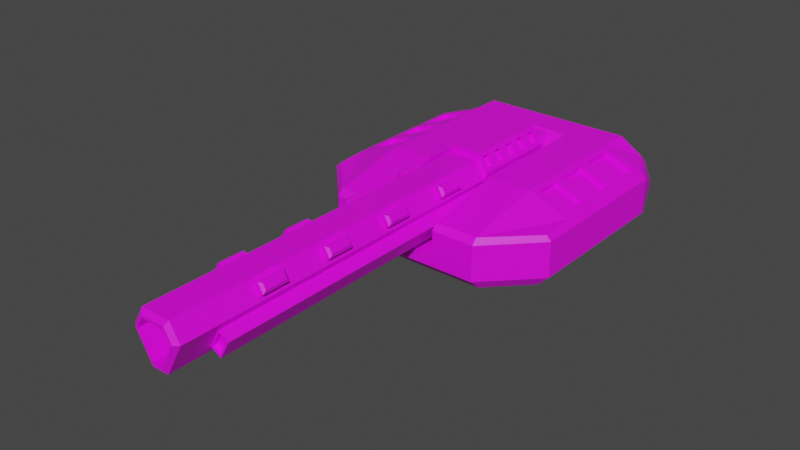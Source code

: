 # Source: PlasmaTankCannon.blend  (saved by Blender 2.91.10; exported with 4.5.12 LTS)
import bpy
from mathutils import Matrix  # noqa: F401  (used for matrix-valued properties, if any)

bpy.ops.wm.read_factory_settings(use_empty=True)
scene = bpy.context.scene
scene.name = 'Scene'

# ---- collections
col_collection = bpy.data.collections.new('Collection'); scene.collection.children.link(col_collection)

# ---- images (referenced by path relative to the original .blend; pixels are not part of the script)
import os
ASSET_DIR = os.environ.get("B2B_ASSET_DIR", "")  # directory of the original .blend (textures are referenced by path, not embedded)
HERE = os.path.dirname(os.path.abspath(__file__))  # packed textures are extracted next to this script under _unpacked/

def load_image(name, relpath, width, height, colorspace="sRGB"):
    """Load a texture the original file referenced (path relative to the .blend, or extracted next to this script)."""
    p = next((c for c in (os.path.join(HERE, relpath), os.path.join(ASSET_DIR, relpath)) if relpath and os.path.exists(c)), "")
    if p:
        img = bpy.data.images.load(p, check_existing=True)
        img.name = name
    else:  # same state as the original file: an image datablock whose file is absent (Cycles renders it pink)
        img = bpy.data.images.new(name, width, height)
        img.source = "FILE"
        img.filepath = "//" + (relpath or name)
    img.colorspace_settings.name = colorspace
    return img
img_green_team_png = load_image('green_team.png', 'green_team.png', 1024, 1024, 'sRGB')

# ---- materials (node trees are filled in below, after node groups)
mat_material_001 = bpy.data.materials.new('Material.001')
mat_material_001.use_transparent_shadow = False

# ---- material node trees
mat_material_001.use_nodes = True; mat_material_001.node_tree.nodes.clear()
_N = mat_material_001.node_tree.nodes; _L = mat_material_001.node_tree.links
n0 = _N.new('ShaderNodeBsdfPrincipled'); n0.name = 'Principled BSDF'; n0.location = (10, 300)
n0.distribution = 'GGX'
n0.subsurface_method = 'BURLEY'
n0.inputs[3].default_value = 1.45
n0.inputs[27].default_value = (0.0, 0.0, 0.0, 1.0)
n0.inputs[28].default_value = 1.0
n1 = _N.new('ShaderNodeOutputMaterial'); n1.name = 'Material Output'; n1.location = (300, 300)
n2 = _N.new('ShaderNodeTexImage'); n2.name = 'Image Texture'; n2.location = (-280, 280)
n2.image = img_green_team_png
_L.new(n0.outputs[0], n1.inputs[0])
_L.new(n2.outputs[0], n0.inputs[0])
n1.is_active_output = True

# ---- world
world_world = bpy.data.worlds.new('World'); scene.world = world_world
world_world.use_nodes = True; world_world.node_tree.nodes.clear()
_N = world_world.node_tree.nodes; _L = world_world.node_tree.links
n0 = _N.new('ShaderNodeOutputWorld'); n0.name = 'World Output'; n0.location = (300, 300)
n1 = _N.new('ShaderNodeBackground'); n1.name = 'Background'; n1.location = (10, 300)
n1.inputs[0].default_value = (0.05088, 0.05088, 0.05088, 1.0)
_L.new(n1.outputs[0], n0.inputs[0])
n0.is_active_output = True
world_world.color = (0.05088, 0.05088, 0.05088)
world_world.use_sun_shadow = False
world_world.sun_shadow_jitter_overblur = 0.0

# ---- meshes
me_cylinder = bpy.data.meshes.new('Cylinder')
me_cylinder.from_pydata([(0.08401, -7.678, -0.1138), (0.1269, -1.127, -0.1867), (0.1269, -7.612, 0.6899), (0.1269, -1.127, 0.6899), (0.0, -7.678, -0.1138), (0.0, -1.127, -0.1867), (0.0, -7.612, 0.6899), (0.0, -1.127, 0.6899), (0.3607, -7.678, 0.3831), (0.2232, -7.678, 0.6169), (0.265, -1.127, 0.6899), (0.4447, -1.127, 0.3841), (0.0, -7.612, -0.1867), (0.1269, -7.612, -0.1867), (0.1269, -7.678, 0.6169), (0.0, -7.678, 0.6169), (0.265, -7.612, 0.6899), (0.4447, -7.612, 0.3841), (0.09235, -7.678, -0.03664), (0.1278, -7.678, 0.5683), (0.0, -7.678, -0.03664), (0.0, -7.678, 0.5683), (0.2076, -7.678, 0.5683), (0.3214, -7.678, 0.3747), (0.09235, -6.372, -0.03664), (0.1278, -6.372, 0.5683), (0.0, -6.372, -0.03664), (0.0, -6.372, 0.5683), (0.2076, -6.372, 0.5683), (0.3214, -6.372, 0.3747), (0.2328, -7.612, 0.003529), (0.3388, -7.612, 0.1938), (0.2189, -7.612, 0.6899), (0.1729, -7.612, 0.6899), (0.1968, -1.127, -0.06123), (0.3748, -1.127, 0.2586), (0.2189, -1.127, 0.6899), (0.1729, -1.127, 0.6899), (0.1762, -7.678, 0.05183), (0.2684, -7.678, 0.2175), (0.1911, -7.678, 0.6169), (0.159, -7.678, 0.6169), (0.1687, -7.678, 0.1005), (0.245, -7.678, 0.2376), (0.181, -7.678, 0.5683), (0.1544, -7.678, 0.5683), (0.1687, -6.372, 0.1005), (0.245, -6.372, 0.2376), (0.181, -6.372, 0.5683), (0.1544, -6.372, 0.5683), (0.1269, -6.941, -0.1867), (0.1269, -6.941, 0.6899), (0.0, -6.941, -0.1867), (0.0, -6.941, 0.6899), (0.265, -6.941, 0.6899), (0.4447, -6.941, 0.3841), (0.2353, -6.941, -0.05027), (0.3858, -6.941, 0.2201), (0.2189, -6.941, 0.6899), (0.1729, -6.941, 0.6899), (0.388, -1.127, -0.1677), (0.5661, -1.127, 0.1521), (0.3771, -6.941, -0.1292), (0.5276, -6.941, 0.1411), (0.1968, -6.941, -0.06123), (0.3748, -6.941, 0.2586), (0.388, -6.941, -0.1677), (0.5661, -6.941, 0.1521), (0.2353, -6.85, -0.05027), (0.3858, -6.85, 0.2201), (0.3771, -6.85, -0.1292), (0.5276, -6.85, 0.1411), (0.1269, -6.295, -0.1867), (0.1269, -5.649, -0.1867), (0.1269, -5.003, -0.1867), (0.1269, -4.357, -0.1867), (0.1269, -3.711, -0.1867), (0.1269, -3.065, -0.1867), (0.1269, -2.419, -0.1867), (0.1269, -1.773, -0.1867), (0.0, -6.295, -0.1867), (0.0, -5.649, -0.1867), (0.0, -5.003, -0.1867), (0.0, -4.357, -0.1867), (0.0, -3.711, -0.1867), (0.0, -3.065, -0.1867), (0.0, -2.419, -0.1867), (0.0, -1.773, -0.1867), (0.4041, -6.215, 0.4532), (0.4041, -5.729, 0.4532), (0.4041, -4.923, 0.4532), (0.4041, -4.437, 0.4532), (0.4041, -3.631, 0.4532), (0.4041, -3.145, 0.4532), (0.4041, -2.339, 0.4532), (0.4041, -1.853, 0.4532), (0.1269, -1.773, 0.6899), (0.1269, -2.419, 0.6899), (0.1269, -3.065, 0.6899), (0.1269, -3.711, 0.6899), (0.1269, -4.357, 0.6899), (0.1269, -5.003, 0.6899), (0.1269, -5.649, 0.6899), (0.1269, -6.295, 0.6899), (0.0, -1.773, 0.6899), (0.0, -2.419, 0.6899), (0.0, -3.065, 0.6899), (0.0, -3.711, 0.6899), (0.0, -4.357, 0.6899), (0.0, -5.003, 0.6899), (0.0, -5.649, 0.6899), (0.0, -6.295, 0.6899), (0.3056, -1.853, 0.6208), (0.3056, -2.339, 0.6208), (0.3056, -3.145, 0.6208), (0.3056, -3.631, 0.6208), (0.3056, -4.437, 0.6208), (0.3056, -4.923, 0.6208), (0.3056, -5.729, 0.6208), (0.3056, -6.215, 0.6208), (0.1968, -1.773, -0.06123), (0.1968, -2.419, -0.06123), (0.1968, -3.065, -0.06123), (0.1968, -3.711, -0.06123), (0.1968, -4.357, -0.06123), (0.1968, -5.003, -0.06123), (0.1968, -5.649, -0.06123), (0.1968, -6.295, -0.06123), (0.3748, -1.773, 0.2586), (0.3748, -2.419, 0.2586), (0.3748, -3.065, 0.2586), (0.3748, -3.711, 0.2586), (0.3748, -4.357, 0.2586), (0.3748, -5.003, 0.2586), (0.3748, -5.649, 0.2586), (0.3748, -6.295, 0.2586), (0.2189, -1.773, 0.6899), (0.2189, -2.419, 0.6899), (0.2189, -3.065, 0.6899), (0.2189, -3.711, 0.6899), (0.2189, -4.357, 0.6899), (0.2189, -5.003, 0.6899), (0.2189, -5.649, 0.6899), (0.2189, -6.295, 0.6899), (0.1729, -1.773, 0.6899), (0.1729, -2.419, 0.6899), (0.1729, -3.065, 0.6899), (0.1729, -3.711, 0.6899), (0.1729, -4.357, 0.6899), (0.1729, -5.003, 0.6899), (0.1729, -5.649, 0.6899), (0.1729, -6.295, 0.6899), (0.388, -1.773, -0.1677), (0.388, -2.419, -0.1677), (0.388, -3.065, -0.1677), (0.388, -3.711, -0.1677), (0.388, -4.357, -0.1677), (0.388, -5.003, -0.1677), (0.388, -5.649, -0.1677), (0.388, -6.295, -0.1677), (0.5661, -1.773, 0.1521), (0.5661, -2.419, 0.1521), (0.5661, -3.065, 0.1521), (0.5661, -3.711, 0.1521), (0.5661, -4.357, 0.1521), (0.5661, -5.003, 0.1521), (0.5661, -5.649, 0.1521), (0.5661, -6.295, 0.1521), (0.4447, -6.295, 0.3841), (0.4447, -5.649, 0.3841), (0.4447, -5.003, 0.3841), (0.4447, -4.357, 0.3841), (0.4447, -3.711, 0.3841), (0.4447, -3.065, 0.3841), (0.4447, -2.419, 0.3841), (0.4447, -1.773, 0.3841), (0.265, -1.773, 0.6899), (0.265, -2.419, 0.6899), (0.265, -3.065, 0.6899), (0.265, -3.711, 0.6899), (0.265, -4.357, 0.6899), (0.265, -5.003, 0.6899), (0.265, -5.649, 0.6899), (0.265, -6.295, 0.6899), (0.4931, -6.17, 0.5572), (0.4931, -5.774, 0.5572), (0.4931, -4.878, 0.5572), (0.4931, -4.482, 0.5572), (0.4931, -3.586, 0.5572), (0.4931, -3.19, 0.5572), (0.4931, -2.294, 0.5572), (0.4931, -1.898, 0.5572), (0.4398, -1.898, 0.648), (0.4398, -2.294, 0.648), (0.4398, -3.19, 0.648), (0.4398, -3.586, 0.648), (0.4398, -4.482, 0.648), (0.4398, -4.878, 0.648), (0.4398, -5.774, 0.648), (0.4398, -6.17, 0.648), (0.4862, -6.215, 0.5014), (0.4862, -5.729, 0.5014), (0.4862, -4.923, 0.5014), (0.4862, -4.437, 0.5014), (0.4862, -3.631, 0.5014), (0.4862, -3.145, 0.5014), (0.4862, -2.339, 0.5014), (0.4862, -1.853, 0.5014), (0.3877, -1.853, 0.6691), (0.3877, -2.339, 0.6691), (0.3877, -3.145, 0.6691), (0.3877, -3.631, 0.6691), (0.3877, -4.437, 0.6691), (0.3877, -4.923, 0.6691), (0.3877, -5.729, 0.6691), (0.3877, -6.215, 0.6691), (0.1269, 1.045, 0.4815), (0.1269, 0.487, 0.6899), (0.5661, 1.045, 0.1521), (0.0, 0.487, 0.6899), (0.4447, 0.487, 0.3841), (0.265, 0.487, 0.6899), (0.3748, 0.487, 0.2586), (0.1729, 0.487, 0.6899), (0.1269, 1.045, -0.1867), (0.2189, 0.487, 0.6899), (0.5661, 0.487, 0.1521), (0.3245, -1.127, -0.348), (0.0, -1.127, -0.348), (0.3944, -1.127, -0.348), (0.5857, -1.127, -0.348), (0.5857, 0.487, -0.348), (0.3245, 0.487, -0.348), (0.0, 0.487, -0.348), (0.3944, 0.487, -0.348), (0.0, 0.487, 0.7936), (0.0, -1.127, 0.7936), (0.1927, -1.127, 0.7936), (0.1927, 0.487, 0.7936), (0.1467, -1.127, 0.7936), (0.4645, -1.127, 0.4878), (0.2848, -1.127, 0.7936), (0.1467, 0.487, 0.7936), (0.2388, -1.127, 0.7936), (0.4645, 0.487, 0.4878), (0.2848, 0.487, 0.7936), (0.2388, 0.487, 0.7936), (0.5661, 0.7447, 0.1521), (0.1269, 0.7447, 0.4815), (0.0, 0.7447, 0.4815), (0.1729, 0.7447, 0.4815), (0.3748, 0.7447, 0.2586), (0.2189, 0.7447, 0.4815), (0.3944, 0.7447, -0.348), (0.3245, 0.7447, -0.348), (0.0, 0.7447, -0.348), (0.5857, 0.7447, -0.348), (0.0, 1.045, -0.1867), (0.0, 1.045, 0.4815), (0.1729, 1.045, 0.4815), (0.1968, 1.045, -0.06123), (0.3748, 1.045, 0.2586), (0.2189, 1.045, 0.4815), (0.388, 1.045, -0.1677), (0.3944, 1.045, -0.348), (0.3245, 1.045, -0.348), (0.0, 1.045, -0.348), (0.5857, 1.045, -0.348), (0.596, 1.045, -0.2755), (0.5985, 1.045, -0.348), (0.5985, 0.487, -0.348), (0.596, 0.487, -0.2755), (0.5985, -1.127, -0.348), (0.596, -1.127, -0.2755), (0.5985, 0.7447, -0.348), (0.596, 0.7447, -0.2755), (0.5661, 0.1642, 0.1521), (0.5661, -0.1586, 0.1521), (0.5661, -0.4815, 0.1521), (0.5661, -0.8043, 0.1521), (0.3748, 0.1642, 0.2586), (0.3748, -0.1586, 0.2586), (0.3748, -0.4815, 0.2586), (0.3748, -0.8043, 0.2586), (0.4447, 0.1642, 0.3841), (0.4447, -0.1586, 0.3841), (0.4447, -0.4815, 0.3841), (0.4447, -0.8043, 0.3841), (0.5857, -0.8043, -0.348), (0.5857, -0.4815, -0.348), (0.5857, -0.1586, -0.348), (0.5857, 0.1642, -0.348), (0.0, -0.8043, -0.348), (0.0, -0.4815, -0.348), (0.0, -0.1586, -0.348), (0.0, 0.1642, -0.348), (0.3245, 0.1642, -0.348), (0.3245, -0.1586, -0.348), (0.3245, -0.4815, -0.348), (0.3245, -0.8043, -0.348), (0.3944, -0.8043, -0.348), (0.3944, -0.4815, -0.348), (0.3944, -0.1586, -0.348), (0.3944, 0.1642, -0.348), (0.0, 0.1642, 0.7936), (0.0, -0.1586, 0.7936), (0.0, -0.4815, 0.7936), (0.0, -0.8043, 0.7936), (0.1927, -0.8043, 0.7936), (0.1927, -0.4815, 0.7936), (0.1927, -0.1586, 0.7936), (0.1927, 0.1642, 0.7936), (0.1467, -0.8043, 0.7936), (0.1467, -0.4815, 0.7936), (0.1467, -0.1586, 0.7936), (0.1467, 0.1642, 0.7936), (0.4645, 0.1642, 0.4878), (0.4645, -0.1586, 0.4878), (0.4645, -0.4815, 0.4878), (0.4645, -0.8043, 0.4878), (0.2848, -0.8043, 0.7936), (0.2848, -0.4815, 0.7936), (0.2848, -0.1586, 0.7936), (0.2848, 0.1642, 0.7936), (0.2388, 0.1642, 0.7936), (0.2388, -0.1586, 0.7936), (0.2388, -0.4815, 0.7936), (0.2388, -0.8043, 0.7936), (0.596, 0.1642, -0.2755), (0.596, -0.1586, -0.2755), (0.596, -0.4815, -0.2755), (0.596, -0.8043, -0.2755), (0.5985, -0.8043, -0.348), (0.5985, -0.4815, -0.348), (0.5985, -0.1586, -0.348), (0.5985, 0.1642, -0.348), (0.3226, 0.2388, 0.7292), (0.4267, 0.2388, 0.5521), (0.4267, 0.4123, 0.5521), (0.3226, 0.4123, 0.7292), (0.3226, -1.052, 0.7292), (0.4267, -1.052, 0.5521), (0.4267, -0.8789, 0.5521), (0.3226, -0.8789, 0.7292), (0.3226, -0.7296, 0.7292), (0.4267, -0.7296, 0.5521), (0.4267, -0.5561, 0.5521), (0.3226, -0.5561, 0.7292), (0.3226, -0.4068, 0.7292), (0.4267, -0.4068, 0.5521), (0.4267, -0.2333, 0.5521), (0.3226, -0.2333, 0.7292), (0.3226, -0.08399, 0.7292), (0.4267, -0.08399, 0.5521), (0.4267, 0.08952, 0.5521), (0.3226, 0.08952, 0.7292), (0.3051, 0.2388, 0.4807), (0.2011, 0.2388, 0.6578), (0.2011, 0.4123, 0.6578), (0.3051, 0.4123, 0.4807), (0.3051, -1.052, 0.4807), (0.2011, -1.052, 0.6578), (0.2011, -0.8789, 0.6578), (0.3051, -0.8789, 0.4807), (0.3051, -0.7296, 0.4807), (0.2011, -0.7296, 0.6578), (0.2011, -0.5561, 0.6578), (0.3051, -0.5561, 0.4807), (0.3051, -0.4068, 0.4807), (0.2011, -0.4068, 0.6578), (0.2011, -0.2333, 0.6578), (0.3051, -0.2333, 0.4807), (0.3051, -0.08399, 0.4807), (0.2011, -0.08399, 0.6578), (0.2011, 0.08952, 0.6578), (0.3051, 0.08952, 0.4807)], [], [(144, 37, 3, 96), (128, 35, 11, 175), (284, 280, 222, 220), (14, 15, 21, 19), (222, 226, 247, 251), (96, 3, 7, 104), (50, 13, 12, 52), (54, 16, 17, 55), (39, 8, 23, 43), (0, 4, 12, 13), (15, 14, 2, 6), (9, 8, 17, 16), (38, 0, 13, 30), (40, 9, 16, 32), (19, 21, 27, 25), (43, 23, 29, 47), (41, 14, 19, 45), (8, 9, 22, 23), (4, 0, 18, 20), (24, 25, 27, 26), (46, 49, 25, 24), (45, 19, 25, 49), (23, 22, 28, 29), (20, 18, 24, 26), (22, 44, 48, 28), (44, 45, 49, 48), (29, 28, 48, 47), (47, 48, 49, 46), (9, 40, 44, 22), (40, 41, 45, 44), (18, 42, 46, 24), (42, 43, 47, 46), (14, 41, 33, 2), (41, 40, 32, 33), (8, 39, 31, 17), (39, 38, 30, 31), (0, 38, 42, 18), (38, 39, 43, 42), (280, 276, 226, 222), (223, 217, 242, 238), (79, 1, 34, 120), (1, 5, 228, 227), (176, 10, 36, 136), (136, 36, 37, 144), (32, 58, 59, 33), (16, 54, 58, 32), (30, 64, 65, 31), (13, 50, 64, 30), (183, 54, 55, 168), (72, 50, 52, 80), (2, 51, 53, 6), (31, 65, 55, 17), (33, 59, 51, 2), (152, 60, 61, 160), (135, 65, 67, 167), (63, 57, 69, 71), (120, 34, 60, 152), (56, 57, 65, 64), (63, 62, 66, 67), (57, 63, 67, 65), (62, 56, 64, 66), (69, 68, 70, 71), (57, 56, 68, 69), (56, 62, 70, 68), (62, 63, 71, 70), (64, 127, 159, 66), (127, 126, 158, 159), (126, 125, 157, 158), (125, 124, 156, 157), (124, 123, 155, 156), (123, 122, 154, 155), (122, 121, 153, 154), (121, 120, 152, 153), (35, 128, 160, 61), (128, 129, 161, 160), (129, 130, 162, 161), (130, 131, 163, 162), (131, 132, 164, 163), (132, 133, 165, 164), (133, 134, 166, 165), (134, 135, 167, 166), (66, 159, 167, 67), (159, 158, 166, 167), (158, 157, 165, 166), (157, 156, 164, 165), (156, 155, 163, 164), (155, 154, 162, 163), (154, 153, 161, 162), (153, 152, 160, 161), (1, 79, 87, 5), (79, 78, 86, 87), (78, 77, 85, 86), (77, 76, 84, 85), (76, 75, 83, 84), (75, 74, 82, 83), (74, 73, 81, 82), (73, 72, 80, 81), (10, 176, 175, 11), (93, 114, 210, 205), (177, 178, 173, 174), (92, 93, 205, 204), (179, 180, 171, 172), (113, 94, 206, 209), (181, 182, 169, 170), (90, 91, 203, 202), (58, 143, 151, 59), (143, 142, 150, 151), (142, 141, 149, 150), (141, 140, 148, 149), (140, 139, 147, 148), (139, 138, 146, 147), (138, 137, 145, 146), (137, 136, 144, 145), (54, 183, 143, 58), (183, 182, 142, 143), (182, 181, 141, 142), (181, 180, 140, 141), (180, 179, 139, 140), (179, 178, 138, 139), (178, 177, 137, 138), (177, 176, 136, 137), (50, 72, 127, 64), (72, 73, 126, 127), (73, 74, 125, 126), (74, 75, 124, 125), (75, 76, 123, 124), (76, 77, 122, 123), (77, 78, 121, 122), (78, 79, 120, 121), (51, 103, 111, 53), (103, 102, 110, 111), (102, 101, 109, 110), (101, 100, 108, 109), (100, 99, 107, 108), (99, 98, 106, 107), (98, 97, 105, 106), (97, 96, 104, 105), (65, 135, 168, 55), (135, 134, 169, 168), (134, 133, 170, 169), (133, 132, 171, 170), (132, 131, 172, 171), (131, 130, 173, 172), (130, 129, 174, 173), (129, 128, 175, 174), (59, 151, 103, 51), (151, 150, 102, 103), (150, 149, 101, 102), (149, 148, 100, 101), (148, 147, 99, 100), (147, 146, 98, 99), (146, 145, 97, 98), (145, 144, 96, 97), (89, 88, 168, 169), (91, 90, 170, 171), (93, 92, 172, 173), (95, 94, 174, 175), (113, 112, 176, 177), (115, 114, 178, 179), (117, 116, 180, 181), (119, 118, 182, 183), (112, 95, 175, 176), (94, 113, 177, 174), (114, 93, 173, 178), (92, 115, 179, 172), (116, 91, 171, 180), (90, 117, 181, 170), (118, 89, 169, 182), (88, 119, 183, 168), (192, 193, 190, 191), (194, 195, 188, 189), (196, 197, 186, 187), (198, 199, 184, 185), (94, 95, 207, 206), (115, 92, 204, 211), (112, 113, 209, 208), (91, 116, 212, 203), (114, 115, 211, 210), (117, 90, 202, 213), (116, 117, 213, 212), (89, 118, 214, 201), (118, 119, 215, 214), (88, 89, 201, 200), (119, 88, 200, 215), (95, 112, 208, 207), (185, 184, 200, 201), (187, 186, 202, 203), (189, 188, 204, 205), (191, 190, 206, 207), (193, 192, 208, 209), (195, 194, 210, 211), (197, 196, 212, 213), (199, 198, 214, 215), (192, 191, 207, 208), (190, 193, 209, 206), (194, 189, 205, 210), (188, 195, 211, 204), (196, 187, 203, 212), (186, 197, 213, 202), (198, 185, 201, 214), (184, 199, 215, 200), (61, 60, 230, 272, 273), (223, 225, 252, 250), (221, 220, 222, 225), (234, 232, 254, 253), (217, 223, 250, 248), (221, 225, 246, 245), (219, 217, 248, 249), (7, 3, 239, 236), (217, 219, 235, 242), (284, 220, 244, 316), (296, 295, 233, 232), (270, 231, 256, 274), (291, 303, 234, 231), (303, 296, 232, 234), (232, 233, 255, 254), (60, 34, 229, 230), (335, 291, 231, 270), (34, 1, 227, 229), (279, 61, 273, 331), (304, 315, 242, 235), (324, 323, 245, 246), (343, 340, 361, 362), (315, 311, 238, 242), (311, 324, 246, 238), (225, 223, 238, 246), (36, 10, 241, 243), (220, 221, 245, 244), (10, 11, 240, 241), (3, 37, 237, 239), (37, 36, 243, 237), (274, 256, 267, 269), (226, 271, 275, 247), (249, 248, 216, 258), (253, 254, 265, 264), (252, 251, 261, 262), (251, 247, 218, 261), (248, 250, 259, 216), (254, 255, 266, 265), (225, 222, 251, 252), (231, 234, 253, 256), (257, 224, 265, 266), (259, 260, 224, 216), (216, 224, 257, 258), (262, 261, 260, 259), (260, 261, 218, 263), (247, 275, 268, 218), (224, 260, 264, 265), (260, 263, 267, 264), (256, 253, 264, 267), (250, 252, 262, 259), (331, 273, 272, 332), (270, 274, 275, 271), (268, 275, 274, 269), (263, 218, 268, 269, 267), (271, 328, 335, 270), (328, 329, 334, 335), (329, 330, 333, 334), (330, 331, 332, 333), (237, 243, 327, 308), (308, 327, 326, 309), (309, 326, 325, 310), (310, 325, 324, 311), (239, 237, 308, 312), (312, 308, 309, 313), (313, 309, 310, 314), (314, 310, 311, 315), (344, 345, 364, 365), (339, 336, 357, 358), (340, 341, 360, 361), (336, 337, 356, 357), (243, 241, 320, 327), (327, 320, 321, 326), (326, 321, 322, 325), (325, 322, 323, 324), (236, 239, 312, 307), (307, 312, 313, 306), (306, 313, 314, 305), (305, 314, 315, 304), (226, 276, 328, 271), (276, 277, 329, 328), (277, 278, 330, 329), (278, 279, 331, 330), (272, 230, 288, 332), (332, 288, 289, 333), (333, 289, 290, 334), (334, 290, 291, 335), (229, 227, 299, 300), (300, 299, 298, 301), (301, 298, 297, 302), (302, 297, 296, 303), (230, 229, 300, 288), (288, 300, 301, 289), (289, 301, 302, 290), (290, 302, 303, 291), (227, 228, 292, 299), (299, 292, 293, 298), (298, 293, 294, 297), (297, 294, 295, 296), (11, 287, 319, 240), (287, 286, 318, 319), (286, 285, 317, 318), (285, 284, 316, 317), (35, 61, 279, 283), (283, 279, 278, 282), (282, 278, 277, 281), (281, 277, 276, 280), (11, 35, 283, 287), (287, 283, 282, 286), (286, 282, 281, 285), (285, 281, 280, 284), (323, 316, 337, 336), (316, 244, 338, 337), (244, 245, 339, 338), (245, 323, 336, 339), (241, 240, 341, 340), (240, 319, 342, 341), (319, 320, 343, 342), (320, 241, 340, 343), (320, 319, 345, 344), (319, 318, 346, 345), (318, 321, 347, 346), (321, 320, 344, 347), (321, 318, 349, 348), (318, 317, 350, 349), (317, 322, 351, 350), (322, 321, 348, 351), (322, 317, 353, 352), (317, 316, 354, 353), (316, 323, 355, 354), (323, 322, 352, 355), (357, 356, 359, 358), (361, 360, 363, 362), (365, 364, 367, 366), (369, 368, 371, 370), (373, 372, 375, 374), (348, 349, 368, 369), (337, 338, 359, 356), (347, 344, 365, 366), (352, 353, 372, 373), (341, 342, 363, 360), (351, 348, 369, 370), (338, 339, 358, 359), (345, 346, 367, 364), (355, 352, 373, 374), (342, 343, 362, 363), (349, 350, 371, 368), (346, 347, 366, 367), (353, 354, 375, 372), (350, 351, 370, 371), (354, 355, 374, 375)])
_uv = me_cylinder.uv_layers.new(name='UVMap')
_uv.uv.foreach_set('vector', [0.8327, 0.8909, 0.8327, 0.8909, 0.8327, 0.8909, 0.8327, 0.8909, 0.8327, 0.8909, 0.8327, 0.8909, 0.8327, 0.8909, 0.8327, 0.8909, 0.8327, 0.8909, 0.8327, 0.8909, 0.8327, 0.8909, 0.8327, 0.8909, 0.8327, 0.8909, 0.8327, 0.8909, 0.8327, 0.8909, 0.8327, 0.8909, 0.8327, 0.8909, 0.8327, 0.8909, 0.8327, 0.8909, 0.8327, 0.8909, 0.8327, 0.8909, 0.8327, 0.8909, 0.8327, 0.8909, 0.8327, 0.8909, 0.8327, 0.8909, 0.8327, 0.8909, 0.8327, 0.8909, 0.8327, 0.8909, 0.8327, 0.8909, 0.8327, 0.8909, 0.8327, 0.8909, 0.8327, 0.8909, 0.8327, 0.8909, 0.8327, 0.8909, 0.8327, 0.8909, 0.8327, 0.8909, 0.8327, 0.8909, 0.8327, 0.8909, 0.8327, 0.8909, 0.8327, 0.8909, 0.8327, 0.8909, 0.8327, 0.8909, 0.8327, 0.8909, 0.8327, 0.8909, 0.8327, 0.8909, 0.8327, 0.8909, 0.8327, 0.8909, 0.8327, 0.8909, 0.8327, 0.8909, 0.8327, 0.8909, 0.8327, 0.8909, 0.8327, 0.8909, 0.8327, 0.8909, 0.8327, 0.8909, 0.8327, 0.8909, 0.8327, 0.8909, 0.8327, 0.8909, 0.8327, 0.8909, 0.8327, 0.8909, 0.8327, 0.8909, 0.8327, 0.8909, 0.8327, 0.8909, 0.8327, 0.8909, 0.8327, 0.8909, 0.8327, 0.8909, 0.8327, 0.8909, 0.8327, 0.8909, 0.8327, 0.8909, 0.8327, 0.8909, 0.8327, 0.8909, 0.8327, 0.8909, 0.8327, 0.8909, 0.8327, 0.8909, 0.8327, 0.8909, 0.8327, 0.8909, 0.8327, 0.8909, 0.8327, 0.8909, 0.8327, 0.8909, 0.8327, 0.8909, 0.8327, 0.8909, 0.8327, 0.8909, 0.8327, 0.8909, 0.8327, 0.8909, 0.8327, 0.8909, 0.8327, 0.8909, 0.8327, 0.8909, 0.8327, 0.8909, 0.8327, 0.8909, 0.8327, 0.8909, 0.8327, 0.8909, 0.8327, 0.8909, 0.8327, 0.8909, 0.8327, 0.8909, 0.8327, 0.8909, 0.8327, 0.8909, 0.8327, 0.8909, 0.8327, 0.8909, 0.8327, 0.8909, 0.8327, 0.8909, 0.8327, 0.8909, 0.8327, 0.8909, 0.8327, 0.8909, 0.8327, 0.8909, 0.8327, 0.8909, 0.8327, 0.8909, 0.8327, 0.8909, 0.8327, 0.8909, 0.8327, 0.8909, 0.8327, 0.8909, 0.8327, 0.8909, 0.8327, 0.8909, 0.8327, 0.8909, 0.8327, 0.8909, 0.8327, 0.8909, 0.8327, 0.8909, 0.8327, 0.8909, 0.8327, 0.8909, 0.8327, 0.8909, 0.8327, 0.8909, 0.8327, 0.8909, 0.8327, 0.8909, 0.8327, 0.8909, 0.8327, 0.8909, 0.8327, 0.8909, 0.8327, 0.8909, 0.8327, 0.8909, 0.8327, 0.8909, 0.8327, 0.8909, 0.8327, 0.8909, 0.8327, 0.8909, 0.8327, 0.8909, 0.8327, 0.8909, 0.8327, 0.8909, 0.8327, 0.8909, 0.8327, 0.8909, 0.8327, 0.8909, 0.8327, 0.8909, 0.8327, 0.8909, 0.8327, 0.8909, 0.8327, 0.8909, 0.8327, 0.8909, 0.8327, 0.8909, 0.8327, 0.8909, 0.8327, 0.8909, 0.8327, 0.8909, 0.8327, 0.8909, 0.8327, 0.8909, 0.8327, 0.8909, 0.8327, 0.8909, 0.8327, 0.8909, 0.8327, 0.8909, 0.8327, 0.8909, 0.8327, 0.8909, 0.8327, 0.8909, 0.8327, 0.8909, 0.8327, 0.8909, 0.8327, 0.8909, 0.8327, 0.8909, 0.8327, 0.8909, 0.8327, 0.8909, 0.8327, 0.8909, 0.8327, 0.8909, 0.8327, 0.8909, 0.8327, 0.8909, 0.8327, 0.8909, 0.8327, 0.8909, 0.8327, 0.8909, 0.8327, 0.8909, 0.8327, 0.8909, 0.8327, 0.8909, 0.8327, 0.8909, 0.8327, 0.8909, 0.8327, 0.8909, 0.8327, 0.8909, 0.8327, 0.8909, 0.8327, 0.8909, 0.8327, 0.8909, 0.8327, 0.8909, 0.8327, 0.8909, 0.8327, 0.8909, 0.8327, 0.8909, 0.8327, 0.8909, 0.8327, 0.8909, 0.8327, 0.8909, 0.8327, 0.8909, 0.8327, 0.8909, 0.8327, 0.8909, 0.8327, 0.8909, 0.8327, 0.8909, 0.8327, 0.8909, 0.8327, 0.8909, 0.8327, 0.8909, 0.8327, 0.8909, 0.8327, 0.8909, 0.8327, 0.8909, 0.8327, 0.8909, 0.8327, 0.8909, 0.8327, 0.8909, 0.8327, 0.8909, 0.8327, 0.8909, 0.8327, 0.8909, 0.8327, 0.8909, 0.8327, 0.8909, 0.8327, 0.8909, 0.8327, 0.8909, 0.8327, 0.8909, 0.8327, 0.8909, 0.8327, 0.8909, 0.8327, 0.8909, 0.8327, 0.8909, 0.8327, 0.8909, 0.8327, 0.8909, 0.8327, 0.8909, 0.8327, 0.8909, 0.8327, 0.8909, 0.8327, 0.8909, 0.7946, 0.7133, 0.7946, 0.7133, 0.7946, 0.7133, 0.7946, 0.7133, 0.7946, 0.7133, 0.7946, 0.7133, 0.7946, 0.7133, 0.7946, 0.7133, 0.8327, 0.8909, 0.8327, 0.8909, 0.8327, 0.8909, 0.8327, 0.8909, 0.7946, 0.7133, 0.7946, 0.7133, 0.7946, 0.7133, 0.7946, 0.7133, 0.7946, 0.7133, 0.7946, 0.7133, 0.7946, 0.7133, 0.7946, 0.7133, 0.7946, 0.7133, 0.7946, 0.7133, 0.7946, 0.7133, 0.7946, 0.7133, 0.7946, 0.7133, 0.7946, 0.7133, 0.7946, 0.7133, 0.7946, 0.7133, 0.7946, 0.7133, 0.7946, 0.7133, 0.7946, 0.7133, 0.7946, 0.7133, 0.7946, 0.7133, 0.7946, 0.7133, 0.7946, 0.7133, 0.7946, 0.7133, 0.7946, 0.7133, 0.7946, 0.7133, 0.7946, 0.7133, 0.7946, 0.7133, 0.7946, 0.7133, 0.7946, 0.7133, 0.7946, 0.7133, 0.7946, 0.7133, 0.7946, 0.7133, 0.7946, 0.7133, 0.7946, 0.7133, 0.7946, 0.7133, 0.7946, 0.7133, 0.7946, 0.7133, 0.7946, 0.7133, 0.7946, 0.7133, 0.7946, 0.7133, 0.7946, 0.7133, 0.7946, 0.7133, 0.7946, 0.7133, 0.7946, 0.7133, 0.7946, 0.7133, 0.7946, 0.7133, 0.7946, 0.7133, 0.7946, 0.7133, 0.7946, 0.7133, 0.7946, 0.7133, 0.7946, 0.7133, 0.7946, 0.7133, 0.7946, 0.7133, 0.7946, 0.7133, 0.7946, 0.7133, 0.7946, 0.7133, 0.7946, 0.7133, 0.7946, 0.7133, 0.7946, 0.7133, 0.7946, 0.7133, 0.7946, 0.7133, 0.7946, 0.7133, 0.7946, 0.7133, 0.8327, 0.8909, 0.8327, 0.8909, 0.8327, 0.8909, 0.8327, 0.8909, 0.7946, 0.7133, 0.7946, 0.7133, 0.7946, 0.7133, 0.7946, 0.7133, 0.7946, 0.7133, 0.7946, 0.7133, 0.7946, 0.7133, 0.7946, 0.7133, 0.7946, 0.7133, 0.7946, 0.7133, 0.7946, 0.7133, 0.7946, 0.7133, 0.7946, 0.7133, 0.7946, 0.7133, 0.7946, 0.7133, 0.7946, 0.7133, 0.7946, 0.7133, 0.7946, 0.7133, 0.7946, 0.7133, 0.7946, 0.7133, 0.7946, 0.7133, 0.7946, 0.7133, 0.7946, 0.7133, 0.7946, 0.7133, 0.7946, 0.7133, 0.7946, 0.7133, 0.7946, 0.7133, 0.7946, 0.7133, 0.7946, 0.7133, 0.7946, 0.7133, 0.7946, 0.7133, 0.7946, 0.7133, 0.7946, 0.7133, 0.7946, 0.7133, 0.7946, 0.7133, 0.7946, 0.7133, 0.7946, 0.7133, 0.7946, 0.7133, 0.7946, 0.7133, 0.7946, 0.7133, 0.7946, 0.7133, 0.7946, 0.7133, 0.7946, 0.7133, 0.7946, 0.7133, 0.7946, 0.7133, 0.7946, 0.7133, 0.7946, 0.7133, 0.7946, 0.7133, 0.7946, 0.7133, 0.7946, 0.7133, 0.7946, 0.7133, 0.7946, 0.7133, 0.7946, 0.7133, 0.7946, 0.7133, 0.7946, 0.7133, 0.7946, 0.7133, 0.7946, 0.7133, 0.7946, 0.7133, 0.7946, 0.7133, 0.7946, 0.7133, 0.8327, 0.8909, 0.8327, 0.8909, 0.8327, 0.8909, 0.8327, 0.8909, 0.8327, 0.8909, 0.8327, 0.8909, 0.8327, 0.8909, 0.8327, 0.8909, 0.8327, 0.8909, 0.8327, 0.8909, 0.8327, 0.8909, 0.8327, 0.8909, 0.8327, 0.8909, 0.8327, 0.8909, 0.8327, 0.8909, 0.8327, 0.8909, 0.8327, 0.8909, 0.8327, 0.8909, 0.8327, 0.8909, 0.8327, 0.8909, 0.8327, 0.8909, 0.8327, 0.8909, 0.8327, 0.8909, 0.8327, 0.8909, 0.8327, 0.8909, 0.8327, 0.8909, 0.8327, 0.8909, 0.8327, 0.8909, 0.8327, 0.8909, 0.8327, 0.8909, 0.8327, 0.8909, 0.8327, 0.8909, 0.8327, 0.8909, 0.8327, 0.8909, 0.8327, 0.8909, 0.8327, 0.8909, 0.8145, 0.7014, 0.8145, 0.7014, 0.8145, 0.7014, 0.8145, 0.7014, 0.8327, 0.8909, 0.8327, 0.8909, 0.8327, 0.8909, 0.8327, 0.8909, 0.8145, 0.7014, 0.8145, 0.7014, 0.8145, 0.7014, 0.8145, 0.7014, 0.8327, 0.8909, 0.8327, 0.8909, 0.8327, 0.8909, 0.8327, 0.8909, 0.8145, 0.7014, 0.8145, 0.7014, 0.8145, 0.7014, 0.8145, 0.7014, 0.8327, 0.8909, 0.8327, 0.8909, 0.8327, 0.8909, 0.8327, 0.8909, 0.8145, 0.7014, 0.8145, 0.7014, 0.8145, 0.7014, 0.8145, 0.7014, 0.8327, 0.8909, 0.8327, 0.8909, 0.8327, 0.8909, 0.8327, 0.8909, 0.8327, 0.8909, 0.8327, 0.8909, 0.8327, 0.8909, 0.8327, 0.8909, 0.8327, 0.8909, 0.8327, 0.8909, 0.8327, 0.8909, 0.8327, 0.8909, 0.8327, 0.8909, 0.8327, 0.8909, 0.8327, 0.8909, 0.8327, 0.8909, 0.8327, 0.8909, 0.8327, 0.8909, 0.8327, 0.8909, 0.8327, 0.8909, 0.8327, 0.8909, 0.8327, 0.8909, 0.8327, 0.8909, 0.8327, 0.8909, 0.8327, 0.8909, 0.8327, 0.8909, 0.8327, 0.8909, 0.8327, 0.8909, 0.8327, 0.8909, 0.8327, 0.8909, 0.8327, 0.8909, 0.8327, 0.8909, 0.8327, 0.8909, 0.8327, 0.8909, 0.8327, 0.8909, 0.8327, 0.8909, 0.8327, 0.8909, 0.8327, 0.8909, 0.8327, 0.8909, 0.8327, 0.8909, 0.8327, 0.8909, 0.8327, 0.8909, 0.8327, 0.8909, 0.8327, 0.8909, 0.8327, 0.8909, 0.8327, 0.8909, 0.8327, 0.8909, 0.8327, 0.8909, 0.8327, 0.8909, 0.8327, 0.8909, 0.8327, 0.8909, 0.8327, 0.8909, 0.8327, 0.8909, 0.8327, 0.8909, 0.8327, 0.8909, 0.8327, 0.8909, 0.8327, 0.8909, 0.8327, 0.8909, 0.8327, 0.8909, 0.8327, 0.8909, 0.8327, 0.8909, 0.8327, 0.8909, 0.8327, 0.8909, 0.8327, 0.8909, 0.8327, 0.8909, 0.8327, 0.8909, 0.8327, 0.8909, 0.8327, 0.8909, 0.8327, 0.8909, 0.8327, 0.8909, 0.8327, 0.8909, 0.8327, 0.8909, 0.8327, 0.8909, 0.8327, 0.8909, 0.8327, 0.8909, 0.8327, 0.8909, 0.8327, 0.8909, 0.8327, 0.8909, 0.8327, 0.8909, 0.8327, 0.8909, 0.8327, 0.8909, 0.8327, 0.8909, 0.8327, 0.8909, 0.8327, 0.8909, 0.8327, 0.8909, 0.8327, 0.8909, 0.8327, 0.8909, 0.8327, 0.8909, 0.8327, 0.8909, 0.8327, 0.8909, 0.8327, 0.8909, 0.8327, 0.8909, 0.8327, 0.8909, 0.8327, 0.8909, 0.8327, 0.8909, 0.8327, 0.8909, 0.8327, 0.8909, 0.8327, 0.8909, 0.8327, 0.8909, 0.8327, 0.8909, 0.8327, 0.8909, 0.8327, 0.8909, 0.8327, 0.8909, 0.8327, 0.8909, 0.8327, 0.8909, 0.8327, 0.8909, 0.8327, 0.8909, 0.8327, 0.8909, 0.8327, 0.8909, 0.8327, 0.8909, 0.8327, 0.8909, 0.8327, 0.8909, 0.8327, 0.8909, 0.8327, 0.8909, 0.8327, 0.8909, 0.8327, 0.8909, 0.8327, 0.8909, 0.8327, 0.8909, 0.8327, 0.8909, 0.8327, 0.8909, 0.8327, 0.8909, 0.8327, 0.8909, 0.8327, 0.8909, 0.8327, 0.8909, 0.8327, 0.8909, 0.8327, 0.8909, 0.8327, 0.8909, 0.8327, 0.8909, 0.8327, 0.8909, 0.8327, 0.8909, 0.8327, 0.8909, 0.8327, 0.8909, 0.8327, 0.8909, 0.8327, 0.8909, 0.8327, 0.8909, 0.8327, 0.8909, 0.8327, 0.8909, 0.8327, 0.8909, 0.8327, 0.8909, 0.8327, 0.8909, 0.8327, 0.8909, 0.8327, 0.8909, 0.8327, 0.8909, 0.8327, 0.8909, 0.8327, 0.8909, 0.8327, 0.8909, 0.8327, 0.8909, 0.8327, 0.8909, 0.8327, 0.8909, 0.8327, 0.8909, 0.8327, 0.8909, 0.8327, 0.8909, 0.8327, 0.8909, 0.8327, 0.8909, 0.8327, 0.8909, 0.8327, 0.8909, 0.8327, 0.8909, 0.8327, 0.8909, 0.8327, 0.8909, 0.8327, 0.8909, 0.8327, 0.8909, 0.8327, 0.8909, 0.8327, 0.8909, 0.8327, 0.8909, 0.8327, 0.8909, 0.8327, 0.8909, 0.8327, 0.8909, 0.8327, 0.8909, 0.8327, 0.8909, 0.8327, 0.8909, 0.8327, 0.8909, 0.8327, 0.8909, 0.8327, 0.8909, 0.8327, 0.8909, 0.8327, 0.8909, 0.8327, 0.8909, 0.8327, 0.8909, 0.8327, 0.8909, 0.8327, 0.8909, 0.8327, 0.8909, 0.8327, 0.8909, 0.8327, 0.8909, 0.8327, 0.8909, 0.8327, 0.8909, 0.8327, 0.8909, 0.8327, 0.8909, 0.8327, 0.8909, 0.8327, 0.8909, 0.8327, 0.8909, 0.8327, 0.8909, 0.8327, 0.8909, 0.8327, 0.8909, 0.8327, 0.8909, 0.8327, 0.8909, 0.8327, 0.8909, 0.8327, 0.8909, 0.8327, 0.8909, 0.8327, 0.8909, 0.8327, 0.8909, 0.8327, 0.8909, 0.8327, 0.8909, 0.8327, 0.8909, 0.8327, 0.8909, 0.8327, 0.8909, 0.8327, 0.8909, 0.8327, 0.8909, 0.8327, 0.8909, 0.8327, 0.8909, 0.8327, 0.8909, 0.8327, 0.8909, 0.8327, 0.8909, 0.8327, 0.8909, 0.8327, 0.8909, 0.8327, 0.8909, 0.8327, 0.8909, 0.8327, 0.8909, 0.8327, 0.8909, 0.8327, 0.8909, 0.8327, 0.8909, 0.8327, 0.8909, 0.8327, 0.8909, 0.8327, 0.8909, 0.8327, 0.8909, 0.8327, 0.8909, 0.8327, 0.8909, 0.8327, 0.8909, 0.8327, 0.8909, 0.8327, 0.8909, 0.8327, 0.8909, 0.8327, 0.8909, 0.8327, 0.8909, 0.8327, 0.8909, 0.8327, 0.8909, 0.8327, 0.8909, 0.8327, 0.8909, 0.8327, 0.8909, 0.8327, 0.8909, 0.8327, 0.8909, 0.8327, 0.8909, 0.8327, 0.8909, 0.8327, 0.8909, 0.8327, 0.8909, 0.8327, 0.8909, 0.8327, 0.8909, 0.8327, 0.8909, 0.8327, 0.8909, 0.8327, 0.8909, 0.8327, 0.8909, 0.8327, 0.8909, 0.8327, 0.8909, 0.8327, 0.8909, 0.8327, 0.8909, 0.8327, 0.8909, 0.8327, 0.8909, 0.8327, 0.8909, 0.8327, 0.8909, 0.8145, 0.7014, 0.8145, 0.7014, 0.8145, 0.7014, 0.8145, 0.7014, 0.8145, 0.7014, 0.8145, 0.7014, 0.8145, 0.7014, 0.8145, 0.7014, 0.8145, 0.7014, 0.8145, 0.7014, 0.8145, 0.7014, 0.8145, 0.7014, 0.8145, 0.7014, 0.8145, 0.7014, 0.8145, 0.7014, 0.8145, 0.7014, 0.8145, 0.7014, 0.8145, 0.7014, 0.8145, 0.7014, 0.8145, 0.7014, 0.8145, 0.7014, 0.8145, 0.7014, 0.8145, 0.7014, 0.8145, 0.7014, 0.8145, 0.7014, 0.8145, 0.7014, 0.8145, 0.7014, 0.8145, 0.7014, 0.8145, 0.7014, 0.8145, 0.7014, 0.8145, 0.7014, 0.8145, 0.7014, 0.8145, 0.7014, 0.8145, 0.7014, 0.8145, 0.7014, 0.8145, 0.7014, 0.8145, 0.7014, 0.8145, 0.7014, 0.8145, 0.7014, 0.8145, 0.7014, 0.8145, 0.7014, 0.8145, 0.7014, 0.8145, 0.7014, 0.8145, 0.7014, 0.8145, 0.7014, 0.8145, 0.7014, 0.8145, 0.7014, 0.8145, 0.7014, 0.8145, 0.7014, 0.8145, 0.7014, 0.8145, 0.7014, 0.8145, 0.7014, 0.8145, 0.7014, 0.8145, 0.7014, 0.8145, 0.7014, 0.8145, 0.7014, 0.8145, 0.7014, 0.8145, 0.7014, 0.8145, 0.7014, 0.8145, 0.7014, 0.8145, 0.7014, 0.8145, 0.7014, 0.8145, 0.7014, 0.8145, 0.7014, 0.8145, 0.7014, 0.8145, 0.7014, 0.8145, 0.7014, 0.8145, 0.7014, 0.8145, 0.7014, 0.8145, 0.7014, 0.8145, 0.7014, 0.8145, 0.7014, 0.8145, 0.7014, 0.8145, 0.7014, 0.8145, 0.7014, 0.8145, 0.7014, 0.8145, 0.7014, 0.8145, 0.7014, 0.8145, 0.7014, 0.8145, 0.7014, 0.8145, 0.7014, 0.8145, 0.7014, 0.8145, 0.7014, 0.8145, 0.7014, 0.8145, 0.7014, 0.8145, 0.7014, 0.8145, 0.7014, 0.8145, 0.7014, 0.8145, 0.7014, 0.8145, 0.7014, 0.8145, 0.7014, 0.8145, 0.7014, 0.8145, 0.7014, 0.8145, 0.7014, 0.8145, 0.7014, 0.8145, 0.7014, 0.8145, 0.7014, 0.8145, 0.7014, 0.8145, 0.7014, 0.8145, 0.7014, 0.8145, 0.7014, 0.8145, 0.7014, 0.8145, 0.7014, 0.8145, 0.7014, 0.8145, 0.7014, 0.8145, 0.7014, 0.8145, 0.7014, 0.8145, 0.7014, 0.8145, 0.7014, 0.8145, 0.7014, 0.8145, 0.7014, 0.8145, 0.7014, 0.8145, 0.7014, 0.8145, 0.7014, 0.8145, 0.7014, 0.8145, 0.7014, 0.8145, 0.7014, 0.8145, 0.7014, 0.8145, 0.7014, 0.8145, 0.7014, 0.8145, 0.7014, 0.8145, 0.7014, 0.8145, 0.7014, 0.8145, 0.7014, 0.8145, 0.7014, 0.8145, 0.7014, 0.8145, 0.7014, 0.8145, 0.7014, 0.8327, 0.8909, 0.8327, 0.8909, 0.8327, 0.8909, 0.8327, 0.8909, 0.8327, 0.8909, 0.8327, 0.8909, 0.8327, 0.8909, 0.8327, 0.8909, 0.8327, 0.8909, 0.8327, 0.8909, 0.8327, 0.8909, 0.8327, 0.8909, 0.8327, 0.8909, 0.8327, 0.8909, 0.8327, 0.8909, 0.8327, 0.8909, 0.8327, 0.8909, 0.8327, 0.8909, 0.8327, 0.8909, 0.8327, 0.8909, 0.8327, 0.8909, 0.8327, 0.8909, 0.8327, 0.8909, 0.8327, 0.8909, 0.8327, 0.8909, 0.8327, 0.8909, 0.8327, 0.8909, 0.8327, 0.8909, 0.8327, 0.8909, 0.8327, 0.8909, 0.8327, 0.8909, 0.8327, 0.8909, 0.8327, 0.8909, 0.8327, 0.8909, 0.8327, 0.8909, 0.8327, 0.8909, 0.8327, 0.8909, 0.8327, 0.8909, 0.8327, 0.8909, 0.8327, 0.8909, 0.8327, 0.8909, 0.8327, 0.8909, 0.8327, 0.8909, 0.8327, 0.8909, 0.8327, 0.8909, 0.8327, 0.8909, 0.8327, 0.8909, 0.8327, 0.8909, 0.8327, 0.8909, 0.8327, 0.8909, 0.8327, 0.8909, 0.8327, 0.8909, 0.8327, 0.8909, 0.8327, 0.8909, 0.8327, 0.8909, 0.8327, 0.8909, 0.8327, 0.8909, 0.8327, 0.8909, 0.8327, 0.8909, 0.8327, 0.8909, 0.8327, 0.8909, 0.8327, 0.8909, 0.8327, 0.8909, 0.8327, 0.8909, 0.8327, 0.8909, 0.8327, 0.8909, 0.8327, 0.8909, 0.8327, 0.8909, 0.8327, 0.8909, 0.8327, 0.8909, 0.8327, 0.8909, 0.8327, 0.8909, 0.8327, 0.8909, 0.8327, 0.8909, 0.8327, 0.8909, 0.8327, 0.8909, 0.8327, 0.8909, 0.8327, 0.8909, 0.8327, 0.8909, 0.8327, 0.8909, 0.8327, 0.8909, 0.8327, 0.8909, 0.8327, 0.8909, 0.8327, 0.8909, 0.8327, 0.8909, 0.8327, 0.8909, 0.8327, 0.8909, 0.8327, 0.8909, 0.8327, 0.8909, 0.8327, 0.8909, 0.8327, 0.8909, 0.8327, 0.8909, 0.8327, 0.8909, 0.8327, 0.8909, 0.8327, 0.8909, 0.8327, 0.8909, 0.8327, 0.8909, 0.8327, 0.8909, 0.8327, 0.8909, 0.8327, 0.8909, 0.8327, 0.8909, 0.8327, 0.8909, 0.8327, 0.8909, 0.8327, 0.8909, 0.8327, 0.8909, 0.8327, 0.8909, 0.8327, 0.8909, 0.8327, 0.8909, 0.8327, 0.8909, 0.8327, 0.8909, 0.8327, 0.8909, 0.8327, 0.8909, 0.8327, 0.8909, 0.8327, 0.8909, 0.8327, 0.8909, 0.8327, 0.8909, 0.8327, 0.8909, 0.8327, 0.8909, 0.8327, 0.8909, 0.8327, 0.8909, 0.8327, 0.8909, 0.8327, 0.8909, 0.8327, 0.8909, 0.8327, 0.8909, 0.8327, 0.8909, 0.8327, 0.8909, 0.8327, 0.8909, 0.8327, 0.8909, 0.8327, 0.8909, 0.8327, 0.8909, 0.8327, 0.8909, 0.8327, 0.8909, 0.8327, 0.8909, 0.8327, 0.8909, 0.8327, 0.8909, 0.8327, 0.8909, 0.8327, 0.8909, 0.8327, 0.8909, 0.8327, 0.8909, 0.8327, 0.8909, 0.8327, 0.8909, 0.8327, 0.8909, 0.8327, 0.8909, 0.8327, 0.8909, 0.8327, 0.8909, 0.8327, 0.8909, 0.8327, 0.8909, 0.8327, 0.8909, 0.8327, 0.8909, 0.8327, 0.8909, 0.8327, 0.8909, 0.8327, 0.8909, 0.8327, 0.8909, 0.8327, 0.8909, 0.8327, 0.8909, 0.8327, 0.8909, 0.8327, 0.8909, 0.8327, 0.8909, 0.8327, 0.8909, 0.8327, 0.8909, 0.8327, 0.8909, 0.8327, 0.8909, 0.8327, 0.8909, 0.8327, 0.8909, 0.8327, 0.8909, 0.8327, 0.8909, 0.8327, 0.8909, 0.8327, 0.8909, 0.8327, 0.8909, 0.8327, 0.8909, 0.8327, 0.8909, 0.8327, 0.8909, 0.8327, 0.8909, 0.8327, 0.8909, 0.8327, 0.8909, 0.8327, 0.8909, 0.8327, 0.8909, 0.8327, 0.8909, 0.8327, 0.8909, 0.8327, 0.8909, 0.8327, 0.8909, 0.8327, 0.8909, 0.8327, 0.8909, 0.8327, 0.8909, 0.8327, 0.8909, 0.8327, 0.8909, 0.8327, 0.8909, 0.8327, 0.8909, 0.8327, 0.8909, 0.8327, 0.8909, 0.8327, 0.8909, 0.8327, 0.8909, 0.8327, 0.8909, 0.8327, 0.8909, 0.8327, 0.8909, 0.8327, 0.8909, 0.8327, 0.8909, 0.8327, 0.8909, 0.8327, 0.8909, 0.8327, 0.8909, 0.8327, 0.8909, 0.8327, 0.8909, 0.8327, 0.8909, 0.8327, 0.8909, 0.8327, 0.8909, 0.8327, 0.8909, 0.8327, 0.8909, 0.8327, 0.8909, 0.8327, 0.8909, 0.8327, 0.8909, 0.8327, 0.8909, 0.8327, 0.8909, 0.8327, 0.8909, 0.8327, 0.8909, 0.8327, 0.8909, 0.8327, 0.8909, 0.8327, 0.8909, 0.8327, 0.8909, 0.8327, 0.8909, 0.8327, 0.8909, 0.8327, 0.8909, 0.8327, 0.8909, 0.8327, 0.8909, 0.8327, 0.8909, 0.8327, 0.8909, 0.8327, 0.8909, 0.8327, 0.8909, 0.8327, 0.8909, 0.8327, 0.8909, 0.8327, 0.8909, 0.8327, 0.8909, 0.8327, 0.8909, 0.8327, 0.8909, 0.8327, 0.8909, 0.8327, 0.8909, 0.8327, 0.8909, 0.8327, 0.8909, 0.8327, 0.8909, 0.8327, 0.8909, 0.8327, 0.8909, 0.8327, 0.8909, 0.8327, 0.8909, 0.8327, 0.8909, 0.8327, 0.8909, 0.8327, 0.8909, 0.8327, 0.8909, 0.8327, 0.8909, 0.8327, 0.8909, 0.8327, 0.8909, 0.8327, 0.8909, 0.8327, 0.8909, 0.8327, 0.8909, 0.8327, 0.8909, 0.8327, 0.8909, 0.8327, 0.8909, 0.8327, 0.8909, 0.8327, 0.8909, 0.8327, 0.8909, 0.8327, 0.8909, 0.8327, 0.8909, 0.8327, 0.8909, 0.8327, 0.8909, 0.8327, 0.8909, 0.8327, 0.8909, 0.8327, 0.8909, 0.8327, 0.8909, 0.8327, 0.8909, 0.8327, 0.8909, 0.8327, 0.8909, 0.8327, 0.8909, 0.8327, 0.8909, 0.8327, 0.8909, 0.8327, 0.8909, 0.8327, 0.8909, 0.8327, 0.8909, 0.8327, 0.8909, 0.8327, 0.8909, 0.8327, 0.8909, 0.8327, 0.8909, 0.8327, 0.8909, 0.8327, 0.8909, 0.8327, 0.8909, 0.8327, 0.8909, 0.8327, 0.8909, 0.8327, 0.8909, 0.8327, 0.8909, 0.8327, 0.8909, 0.8327, 0.8909, 0.8327, 0.8909, 0.8327, 0.8909, 0.8327, 0.8909, 0.8327, 0.8909, 0.8327, 0.8909, 0.8327, 0.8909, 0.8327, 0.8909, 0.8327, 0.8909, 0.8327, 0.8909, 0.8327, 0.8909, 0.8327, 0.8909, 0.8327, 0.8909, 0.8327, 0.8909, 0.8327, 0.8909, 0.8327, 0.8909, 0.8327, 0.8909, 0.8327, 0.8909, 0.8327, 0.8909, 0.8327, 0.8909, 0.8327, 0.8909, 0.8327, 0.8909, 0.8327, 0.8909, 0.8327, 0.8909, 0.8327, 0.8909, 0.8327, 0.8909, 0.8327, 0.8909, 0.8327, 0.8909, 0.8327, 0.8909, 0.8327, 0.8909, 0.8327, 0.8909, 0.8327, 0.8909, 0.8327, 0.8909, 0.8327, 0.8909, 0.8327, 0.8909, 0.8327, 0.8909, 0.8327, 0.8909, 0.8327, 0.8909, 0.8327, 0.8909, 0.8327, 0.8909, 0.8327, 0.8909, 0.8327, 0.8909, 0.8327, 0.8909, 0.8327, 0.8909, 0.8327, 0.8909, 0.8327, 0.8909, 0.8327, 0.8909, 0.8327, 0.8909, 0.8327, 0.8909, 0.8327, 0.8909, 0.8327, 0.8909, 0.8327, 0.8909, 0.8327, 0.8909, 0.8327, 0.8909, 0.8327, 0.8909, 0.8327, 0.8909, 0.8327, 0.8909, 0.8327, 0.8909, 0.8327, 0.8909, 0.8327, 0.8909, 0.8327, 0.8909, 0.8327, 0.8909, 0.8327, 0.8909, 0.8327, 0.8909, 0.8327, 0.8909, 0.8327, 0.8909, 0.8327, 0.8909, 0.8327, 0.8909, 0.8327, 0.8909, 0.8327, 0.8909, 0.8327, 0.8909, 0.8327, 0.8909, 0.8327, 0.8909, 0.8327, 0.8909, 0.8327, 0.8909, 0.8327, 0.8909, 0.8327, 0.8909, 0.8327, 0.8909, 0.8327, 0.8909, 0.8327, 0.8909, 0.8327, 0.8909, 0.8327, 0.8909, 0.8327, 0.8909, 0.8327, 0.8909, 0.8327, 0.8909, 0.8327, 0.8909, 0.8327, 0.8909, 0.8327, 0.8909, 0.8327, 0.8909, 0.8327, 0.8909, 0.8327, 0.8909, 0.8327, 0.8909, 0.8327, 0.8909, 0.8327, 0.8909, 0.8327, 0.8909, 0.8327, 0.8909, 0.8327, 0.8909, 0.8327, 0.8909, 0.8327, 0.8909, 0.8327, 0.8909, 0.8327, 0.8909, 0.8327, 0.8909, 0.8327, 0.8909, 0.8327, 0.8909, 0.8327, 0.8909, 0.8327, 0.8909, 0.8327, 0.8909, 0.8327, 0.8909, 0.8327, 0.8909, 0.8327, 0.8909, 0.8327, 0.8909, 0.8327, 0.8909, 0.8327, 0.8909, 0.8327, 0.8909, 0.8327, 0.8909, 0.8327, 0.8909, 0.8327, 0.8909, 0.8327, 0.8909, 0.8327, 0.8909, 0.8327, 0.8909, 0.8327, 0.8909, 0.8327, 0.8909, 0.8327, 0.8909, 0.8327, 0.8909, 0.8327, 0.8909, 0.8327, 0.8909, 0.8327, 0.8909, 0.8327, 0.8909, 0.8327, 0.8909, 0.8327, 0.8909, 0.8327, 0.8909, 0.8327, 0.8909, 0.8327, 0.8909, 0.8327, 0.8909, 0.8327, 0.8909, 0.8327, 0.8909, 0.8327, 0.8909, 0.8327, 0.8909, 0.8327, 0.8909, 0.8327, 0.8909, 0.8327, 0.8909, 0.8327, 0.8909, 0.8327, 0.8909, 0.8327, 0.8909, 0.8327, 0.8909, 0.8327, 0.8909, 0.8327, 0.8909, 0.8327, 0.8909, 0.8327, 0.8909, 0.8327, 0.8909, 0.8327, 0.8909, 0.8327, 0.8909, 0.8327, 0.8909, 0.8327, 0.8909, 0.8327, 0.8909, 0.8327, 0.8909, 0.8327, 0.8909, 0.8327, 0.8909, 0.8327, 0.8909, 0.8327, 0.8909, 0.8327, 0.8909, 0.8327, 0.8909, 0.8327, 0.8909, 0.8327, 0.8909, 0.8327, 0.8909, 0.8327, 0.8909, 0.8327, 0.8909, 0.8327, 0.8909, 0.8327, 0.8909, 0.8327, 0.8909, 0.8327, 0.8909, 0.8327, 0.8909, 0.8327, 0.8909, 0.8327, 0.8909, 0.8327, 0.8909, 0.8327, 0.8909, 0.8327, 0.8909, 0.8327, 0.8909, 0.8327, 0.8909, 0.8327, 0.8909, 0.8327, 0.8909, 0.8327, 0.8909, 0.8327, 0.8909, 0.8327, 0.8909, 0.8327, 0.8909, 0.8327, 0.8909, 0.8327, 0.8909, 0.8327, 0.8909, 0.8327, 0.8909, 0.8327, 0.8909, 0.8327, 0.8909, 0.8327, 0.8909, 0.8327, 0.8909, 0.8327, 0.8909, 0.8327, 0.8909, 0.8327, 0.8909, 0.8327, 0.8909, 0.8327, 0.8909, 0.8327, 0.8909, 0.8327, 0.8909, 0.8327, 0.8909, 0.8327, 0.8909, 0.8327, 0.8909, 0.8327, 0.8909, 0.8327, 0.8909, 0.8327, 0.8909, 0.8327, 0.8909, 0.8327, 0.8909, 0.8327, 0.8909, 0.8327, 0.8909, 0.8327, 0.8909, 0.8327, 0.8909, 0.8327, 0.8909, 0.8327, 0.8909, 0.8327, 0.8909, 0.8327, 0.8909, 0.8327, 0.8909, 0.8327, 0.8909, 0.8327, 0.8909, 0.8327, 0.8909, 0.8327, 0.8909, 0.8327, 0.8909, 0.8327, 0.8909, 0.8327, 0.8909, 0.8327, 0.8909, 0.8327, 0.8909, 0.8327, 0.8909, 0.8327, 0.8909, 0.8327, 0.8909, 0.8327, 0.8909, 0.8327, 0.8909, 0.8327, 0.8909, 0.8327, 0.8909, 0.8327, 0.8909, 0.8327, 0.8909, 0.8327, 0.8909, 0.8327, 0.8909, 0.8327, 0.8909, 0.8327, 0.8909, 0.8327, 0.8909, 0.8327, 0.8909, 0.8327, 0.8909, 0.8327, 0.8909, 0.8327, 0.8909, 0.8327, 0.8909, 0.8327, 0.8909, 0.8327, 0.8909, 0.8327, 0.8909, 0.8327, 0.8909, 0.8327, 0.8909, 0.8327, 0.8909, 0.8327, 0.8909, 0.8327, 0.8909, 0.8327, 0.8909, 0.8327, 0.8909, 0.8327, 0.8909, 0.8327, 0.8909, 0.8327, 0.8909, 0.8327, 0.8909, 0.8327, 0.8909, 0.8327, 0.8909, 0.8327, 0.8909, 0.8327, 0.8909, 0.8327, 0.8909, 0.8327, 0.8909, 0.8327, 0.8909, 0.8327, 0.8909, 0.8327, 0.8909, 0.8327, 0.8909, 0.8327, 0.8909, 0.8327, 0.8909, 0.8327, 0.8909, 0.8327, 0.8909, 0.8327, 0.8909, 0.8327, 0.8909, 0.8327, 0.8909, 0.8327, 0.8909, 0.8327, 0.8909, 0.8327, 0.8909, 0.8327, 0.8909, 0.8327, 0.8909, 0.8327, 0.8909, 0.8327, 0.8909, 0.8327, 0.8909, 0.8327, 0.8909, 0.8327, 0.8909, 0.8327, 0.8909, 0.8327, 0.8909, 0.8327, 0.8909, 0.8327, 0.8909, 0.8327, 0.8909, 0.8327, 0.8909, 0.8327, 0.8909, 0.8327, 0.8909, 0.8327, 0.8909, 0.8327, 0.8909, 0.8327, 0.8909, 0.8327, 0.8909, 0.8327, 0.8909, 0.8327, 0.8909, 0.8327, 0.8909, 0.8327, 0.8909, 0.8327, 0.8909, 0.8327, 0.8909, 0.8327, 0.8909, 0.8327, 0.8909, 0.8327, 0.8909, 0.8327, 0.8909, 0.8327, 0.8909, 0.8327, 0.8909, 0.8327, 0.8909, 0.8327, 0.8909, 0.8327, 0.8909, 0.8327, 0.8909, 0.8327, 0.8909])
me_cylinder.materials.append(mat_material_001)
me_cylinder.use_remesh_fix_poles = True
me_cylinder.use_remesh_preserve_attributes = False
me_cylinder.use_mirror_vertex_groups = False
me_cylinder.update()
me_cube_001 = bpy.data.meshes.new('Cube.001')
me_cube_001.from_pydata([(0.0, -2.237, -0.3153), (0.597, 0.7457, -0.7045), (0.597, -0.7457, -0.7045), (0.597, 0.4036, -0.3153), (0.0, 0.4036, -0.3153), (0.0, -0.7457, -0.3153), (0.0, 0.7457, -0.7045), (0.0, -0.7457, -0.7045), (0.6005, 0.7457, 0.5155), (0.6005, -0.7457, 0.5155), (0.931, 0.7457, -0.7045), (0.931, -0.7457, -0.7045), (0.597, 1.585, -0.7045), (0.597, 1.585, 0.5155), (0.0, 1.585, 0.5155), (0.0, 1.585, -0.7045), (0.931, 1.585, -0.7045), (1.371, 0.7457, 0.5155), (1.371, -0.7457, 0.5155), (1.371, 0.7457, -0.7045), (1.371, -0.7457, -0.7045), (1.371, 1.585, -0.7045), (1.371, 1.585, 0.5155), (0.597, 2.583, -0.224), (0.597, -2.237, -0.3804), (1.814, 2.583, -0.3822), (2.217, -1.364, -0.3822), (0.0, -2.237, -0.3804), (0.0, 2.583, -0.224), (0.931, -2.237, -0.3822), (0.931, 2.583, -0.224), (2.217, 0.7457, -0.3822), (2.217, -0.7457, -0.3822), (2.217, 1.585, -0.3822), (1.371, 2.583, -0.224), (1.371, -2.237, -0.3822), (0.597, 2.149, 0.5155), (0.597, 2.276, 0.4316), (2.127, -1.354, 0.1992), (2.217, -1.364, 0.1128), (1.793, 2.155, 0.2502), (1.814, 2.285, 0.1186), (0.0, 2.149, 0.5155), (0.0, 2.276, 0.4318), (0.931, -2.237, 0.1126), (0.6005, -2.14, 0.2198), (0.6059, -2.237, 0.1256), (0.931, 2.149, 0.5155), (0.931, 2.277, 0.4311), (2.132, 0.7457, 0.2308), (2.217, 0.7457, 0.1134), (2.217, -0.7457, 0.1131), (2.132, -0.7457, 0.2307), (2.217, 1.585, 0.114), (2.132, 1.585, 0.231), (1.371, 2.277, 0.4302), (1.371, 2.149, 0.5155), (1.371, -2.237, 0.1127), (1.371, -2.14, 0.2199), (0.597, 0.0, -0.7045), (0.0, -0.171, -0.3153), (0.0, 0.0, -0.7045), (0.6005, 0.0, 0.5155), (0.931, 0.0, -0.7045), (1.371, 0.0, -0.7045), (1.371, 0.0, 0.5155), (2.217, 0.0, -0.3822), (2.132, 0.0, 0.2308), (2.217, 0.0, 0.1133), (2.013, -0.1277, 0.2755), (1.491, -0.1277, 0.4708), (1.491, -0.618, 0.4708), (2.013, -0.618, 0.2755), (2.012, 1.457, 0.2757), (1.491, 1.457, 0.4708), (1.491, 0.8734, 0.4708), (2.013, 0.8734, 0.2756), (2.013, 0.618, 0.2756), (1.491, 0.618, 0.4708), (1.491, 0.1277, 0.4708), (2.013, 0.1277, 0.2755), (1.465, -0.1277, 0.4005), (1.986, -0.1277, 0.2052), (1.987, -0.618, 0.2052), (1.465, -0.618, 0.4005), (1.465, 1.457, 0.4005), (1.986, 1.457, 0.2054), (1.986, 0.8734, 0.2053), (1.465, 0.8734, 0.4005), (1.465, 0.618, 0.4005), (1.986, 0.618, 0.2053), (1.986, 0.1277, 0.2053), (1.465, 0.1277, 0.4005), (0.597, 2.397, -0.7045), (0.597, 2.583, -0.519), (0.597, -2.042, -0.7045), (0.597, -2.237, -0.519), (2.029, -1.356, -0.7045), (2.217, -1.364, -0.519), (1.7, 2.397, -0.7045), (1.814, 2.583, -0.519), (0.0, 2.583, -0.519), (0.0, 2.397, -0.7045), (0.0, -2.042, -0.7045), (0.0, -2.237, -0.519), (0.931, -2.04, -0.7045), (0.931, -2.237, -0.519), (0.931, 2.583, -0.519), (0.931, 2.397, -0.7045), (2.029, -0.7457, -0.7045), (2.217, -0.7457, -0.519), (2.029, 0.7457, -0.7045), (2.217, 0.7457, -0.519), (2.217, 1.585, -0.519), (2.028, 1.585, -0.7045), (1.371, -2.237, -0.519), (1.371, -2.038, -0.7045), (1.371, 2.583, -0.519), (1.371, 2.397, -0.7045), (2.217, 0.0, -0.519), (2.029, 0.0, -0.7045), (0.5997, 0.4697, 0.3307), (0.5978, 0.2798, -0.1304), (0.5978, 0.05574, -0.1304), (0.5997, 0.1507, 0.3307), (0.0, 0.2798, -0.1266), (0.0, 0.4697, 0.3345), (0.0, 0.1507, 0.3345), (0.0, 0.05574, -0.1266), (0.5994, -2.237, -0.1971), (0.4788, -2.237, -0.3153), (0.597, -2.237, -0.3803), (0.5975, -0.7457, -0.197), (0.4788, -0.7457, -0.3153), (0.4788, -0.171, -0.3153), (0.5975, -0.1467, -0.197), (0.5973, -0.07939, -0.2406), (0.597, -0.0528, -0.3153)], [], [(56, 47, 13, 22), (134, 60, 5, 133), (40, 56, 22, 54), (52, 18, 58, 38), (117, 34, 25, 100), (106, 29, 24, 96), (24, 131, 130, 0, 27), (35, 57, 44, 29), (29, 44, 46, 129, 131, 24), (18, 9, 45, 58), (133, 5, 0, 130), (96, 24, 27, 104), (47, 36, 13), (12, 16, 10, 1), (59, 63, 11, 2), (22, 13, 8, 17), (65, 62, 9, 18), (13, 3, 8), (3, 137, 136, 123, 122), (13, 14, 4, 3), (62, 135, 132, 9), (15, 12, 1, 6), (61, 59, 2, 7), (19, 111, 120, 64), (69, 70, 81, 82), (34, 55, 41, 25), (115, 35, 29, 106), (94, 23, 30, 107), (23, 37, 48, 30), (28, 43, 37, 23), (30, 48, 55, 34), (2, 11, 105, 95), (25, 41, 53, 33), (119, 66, 32, 110), (63, 64, 20, 11), (16, 21, 19, 10), (33, 53, 50, 31), (66, 68, 51, 32), (26, 39, 57, 35), (107, 30, 34, 117), (80, 77, 90, 91), (32, 51, 39, 26), (20, 109, 97, 116), (108, 118, 21, 16), (118, 99, 114, 21), (64, 120, 109, 20), (21, 114, 111, 19), (93, 108, 16, 12), (110, 32, 26, 98), (7, 2, 95, 103), (102, 93, 12, 15), (98, 26, 35, 115), (100, 25, 33, 113), (11, 20, 116, 105), (44, 45, 46), (56, 40, 41, 55), (52, 38, 39, 51), (42, 36, 37, 43), (58, 45, 44, 57), (36, 47, 48, 37), (54, 49, 50, 53), (67, 52, 51, 68), (40, 54, 53, 41), (47, 56, 55, 48), (38, 58, 57, 39), (36, 42, 14, 13), (49, 67, 68, 50), (113, 33, 31, 112), (31, 50, 68, 66), (10, 19, 64, 63), (74, 75, 88, 85), (112, 31, 66, 119), (6, 1, 59, 61), (136, 135, 62, 124, 123), (121, 122, 125, 126), (17, 8, 62, 65), (1, 10, 63, 59), (67, 65, 70, 69), (65, 18, 71, 70), (18, 52, 72, 71), (52, 67, 69, 72), (54, 22, 74, 73), (22, 17, 75, 74), (17, 49, 76, 75), (49, 54, 73, 76), (49, 17, 78, 77), (17, 65, 79, 78), (65, 67, 80, 79), (67, 49, 77, 80), (82, 81, 84, 83), (86, 85, 88, 87), (90, 89, 92, 91), (75, 76, 87, 88), (78, 79, 92, 89), (72, 69, 82, 83), (73, 74, 85, 86), (79, 80, 91, 92), (70, 71, 84, 81), (76, 73, 86, 87), (77, 78, 89, 90), (71, 72, 83, 84), (114, 99, 100, 113), (116, 97, 98, 115), (108, 93, 94, 107), (93, 102, 101, 94), (103, 95, 96, 104), (95, 105, 106, 96), (118, 108, 107, 117), (97, 109, 110, 98), (120, 111, 112, 119), (111, 114, 113, 112), (105, 116, 115, 106), (99, 118, 117, 100), (109, 120, 119, 110), (101, 28, 23, 94), (8, 3, 122, 121), (3, 4, 60, 134, 137), (62, 8, 121, 124), (123, 124, 127, 128), (124, 121, 126, 127), (122, 123, 128, 125), (129, 130, 131), (134, 135, 136, 137), (133, 130, 129, 132), (134, 133, 132, 135), (9, 132, 129, 46, 45)])
_uv = me_cube_001.uv_layers.new(name='UVMap')
_uv.uv.foreach_set('vector', [0.1759, 0.6885, 0.1759, 0.6885, 0.1759, 0.6885, 0.1759, 0.6885, 0.1759, 0.6885, 0.1759, 0.6885, 0.1759, 0.6885, 0.1759, 0.6885, 0.1759, 0.6885, 0.1759, 0.6885, 0.1759, 0.6885, 0.1759, 0.6885, 0.1759, 0.6885, 0.1759, 0.6885, 0.1759, 0.6885, 0.1759, 0.6885, 0.1098, 0.494, 0.1098, 0.494, 0.1098, 0.494, 0.1098, 0.494, 0.1098, 0.494, 0.1098, 0.494, 0.1098, 0.494, 0.1098, 0.494, 0.1759, 0.6885, 0.1759, 0.6885, 0.1759, 0.6885, 0.1759, 0.6885, 0.1759, 0.6885, 0.1759, 0.6885, 0.1759, 0.6885, 0.1759, 0.6885, 0.1759, 0.6885, 0.1759, 0.6885, 0.1759, 0.6885, 0.1759, 0.6885, 0.1759, 0.6885, 0.1759, 0.6885, 0.1759, 0.6885, 0.1759, 0.6885, 0.1759, 0.6885, 0.1759, 0.6885, 0.1759, 0.6885, 0.1759, 0.6885, 0.1759, 0.6885, 0.1759, 0.6885, 0.1759, 0.6885, 0.1098, 0.494, 0.1098, 0.494, 0.1098, 0.494, 0.1098, 0.494, 0.1759, 0.6885, 0.1759, 0.6885, 0.1759, 0.6885, 0.1759, 0.6885, 0.1759, 0.6885, 0.1759, 0.6885, 0.1759, 0.6885, 0.1759, 0.6885, 0.1759, 0.6885, 0.1759, 0.6885, 0.1759, 0.6885, 0.1759, 0.6885, 0.1759, 0.6885, 0.1759, 0.6885, 0.1759, 0.6885, 0.1759, 0.6885, 0.1759, 0.6885, 0.1759, 0.6885, 0.1759, 0.6885, 0.1759, 0.6885, 0.1759, 0.6885, 0.1759, 0.6885, 0.1759, 0.6885, 0.1759, 0.6885, 0.1759, 0.6885, 0.1759, 0.6885, 0.1759, 0.6885, 0.1759, 0.6885, 0.1759, 0.6885, 0.1759, 0.6885, 0.1759, 0.6885, 0.1759, 0.6885, 0.1759, 0.6885, 0.1759, 0.6885, 0.1759, 0.6885, 0.1759, 0.6885, 0.1759, 0.6885, 0.1759, 0.6885, 0.1759, 0.6885, 0.1759, 0.6885, 0.1759, 0.6885, 0.1759, 0.6885, 0.1759, 0.6885, 0.1759, 0.6885, 0.1759, 0.6885, 0.1759, 0.6885, 0.1759, 0.6885, 0.1594, 0.8859, 0.1594, 0.8859, 0.1594, 0.8859, 0.1594, 0.8859, 0.1759, 0.6885, 0.1759, 0.6885, 0.1759, 0.6885, 0.1759, 0.6885, 0.1098, 0.494, 0.1098, 0.494, 0.1098, 0.494, 0.1098, 0.494, 0.1098, 0.494, 0.1098, 0.494, 0.1098, 0.494, 0.1098, 0.494, 0.1759, 0.6885, 0.1759, 0.6885, 0.1759, 0.6885, 0.1759, 0.6885, 0.1759, 0.6885, 0.1759, 0.6885, 0.1759, 0.6885, 0.1759, 0.6885, 0.1759, 0.6885, 0.1759, 0.6885, 0.1759, 0.6885, 0.1759, 0.6885, 0.1759, 0.6885, 0.1759, 0.6885, 0.1759, 0.6885, 0.1759, 0.6885, 0.1759, 0.6885, 0.1759, 0.6885, 0.1759, 0.6885, 0.1759, 0.6885, 0.1098, 0.494, 0.1098, 0.494, 0.1098, 0.494, 0.1098, 0.494, 0.1759, 0.6885, 0.1759, 0.6885, 0.1759, 0.6885, 0.1759, 0.6885, 0.1759, 0.6885, 0.1759, 0.6885, 0.1759, 0.6885, 0.1759, 0.6885, 0.1759, 0.6885, 0.1759, 0.6885, 0.1759, 0.6885, 0.1759, 0.6885, 0.1759, 0.6885, 0.1759, 0.6885, 0.1759, 0.6885, 0.1759, 0.6885, 0.1759, 0.6885, 0.1759, 0.6885, 0.1759, 0.6885, 0.1759, 0.6885, 0.1098, 0.494, 0.1098, 0.494, 0.1098, 0.494, 0.1098, 0.494, 0.1594, 0.8859, 0.1594, 0.8859, 0.1594, 0.8859, 0.1594, 0.8859, 0.1759, 0.6885, 0.1759, 0.6885, 0.1759, 0.6885, 0.1759, 0.6885, 0.1759, 0.6885, 0.1759, 0.6885, 0.1759, 0.6885, 0.1759, 0.6885, 0.1759, 0.6885, 0.1759, 0.6885, 0.1759, 0.6885, 0.1759, 0.6885, 0.1759, 0.6885, 0.1759, 0.6885, 0.1759, 0.6885, 0.1759, 0.6885, 0.1759, 0.6885, 0.1759, 0.6885, 0.1759, 0.6885, 0.1759, 0.6885, 0.1759, 0.6885, 0.1759, 0.6885, 0.1759, 0.6885, 0.1759, 0.6885, 0.1759, 0.6885, 0.1759, 0.6885, 0.1759, 0.6885, 0.1759, 0.6885, 0.1098, 0.494, 0.1098, 0.494, 0.1098, 0.494, 0.1098, 0.494, 0.1759, 0.6885, 0.1759, 0.6885, 0.1759, 0.6885, 0.1759, 0.6885, 0.1759, 0.6885, 0.1759, 0.6885, 0.1759, 0.6885, 0.1759, 0.6885, 0.1098, 0.494, 0.1098, 0.494, 0.1098, 0.494, 0.1098, 0.494, 0.1098, 0.494, 0.1098, 0.494, 0.1098, 0.494, 0.1098, 0.494, 0.1759, 0.6885, 0.1759, 0.6885, 0.1759, 0.6885, 0.1759, 0.6885, 0.1759, 0.6885, 0.1759, 0.6885, 0.1759, 0.6885, 0.1759, 0.6885, 0.1759, 0.6885, 0.1759, 0.6885, 0.1759, 0.6885, 0.1759, 0.6885, 0.1759, 0.6885, 0.1759, 0.6885, 0.1759, 0.6885, 0.1759, 0.6885, 0.1759, 0.6885, 0.1759, 0.6885, 0.1759, 0.6885, 0.1759, 0.6885, 0.1759, 0.6885, 0.1759, 0.6885, 0.1759, 0.6885, 0.1759, 0.6885, 0.1759, 0.6885, 0.1759, 0.6885, 0.1759, 0.6885, 0.1759, 0.6885, 0.1759, 0.6885, 0.1759, 0.6885, 0.1759, 0.6885, 0.1759, 0.6885, 0.1759, 0.6885, 0.1759, 0.6885, 0.1759, 0.6885, 0.1759, 0.6885, 0.1759, 0.6885, 0.1759, 0.6885, 0.1759, 0.6885, 0.1759, 0.6885, 0.1759, 0.6885, 0.1759, 0.6885, 0.1759, 0.6885, 0.1759, 0.6885, 0.1759, 0.6885, 0.1759, 0.6885, 0.1759, 0.6885, 0.1759, 0.6885, 0.1759, 0.6885, 0.1759, 0.6885, 0.1759, 0.6885, 0.1759, 0.6885, 0.1759, 0.6885, 0.1759, 0.6885, 0.1759, 0.6885, 0.1098, 0.494, 0.1098, 0.494, 0.1098, 0.494, 0.1098, 0.494, 0.1759, 0.6885, 0.1759, 0.6885, 0.1759, 0.6885, 0.1759, 0.6885, 0.1759, 0.6885, 0.1759, 0.6885, 0.1759, 0.6885, 0.1759, 0.6885, 0.1594, 0.8859, 0.1594, 0.8859, 0.1594, 0.8859, 0.1594, 0.8859, 0.1098, 0.494, 0.1098, 0.494, 0.1098, 0.494, 0.1098, 0.494, 0.1759, 0.6885, 0.1759, 0.6885, 0.1759, 0.6885, 0.1759, 0.6885, 0.1759, 0.6885, 0.1759, 0.6885, 0.1759, 0.6885, 0.1759, 0.6885, 0.1759, 0.6885, 0.1759, 0.6885, 0.1759, 0.6885, 0.1759, 0.6885, 0.1759, 0.6885, 0.1759, 0.6885, 0.1759, 0.6885, 0.1759, 0.6885, 0.1759, 0.6885, 0.1759, 0.6885, 0.1759, 0.6885, 0.1759, 0.6885, 0.1759, 0.6885, 0.1759, 0.6885, 0.1759, 0.6885, 0.1759, 0.6885, 0.1759, 0.6885, 0.1759, 0.6885, 0.1759, 0.6885, 0.1759, 0.6885, 0.1759, 0.6885, 0.1759, 0.6885, 0.1759, 0.6885, 0.1759, 0.6885, 0.1759, 0.6885, 0.1759, 0.6885, 0.1759, 0.6885, 0.1759, 0.6885, 0.1759, 0.6885, 0.1759, 0.6885, 0.1759, 0.6885, 0.1759, 0.6885, 0.1759, 0.6885, 0.1759, 0.6885, 0.1759, 0.6885, 0.1759, 0.6885, 0.1759, 0.6885, 0.1759, 0.6885, 0.1759, 0.6885, 0.1759, 0.6885, 0.1759, 0.6885, 0.1759, 0.6885, 0.1759, 0.6885, 0.1759, 0.6885, 0.1759, 0.6885, 0.1759, 0.6885, 0.1759, 0.6885, 0.1759, 0.6885, 0.1759, 0.6885, 0.1759, 0.6885, 0.1759, 0.6885, 0.1759, 0.6885, 0.1759, 0.6885, 0.1759, 0.6885, 0.1759, 0.6885, 0.1759, 0.6885, 0.1759, 0.6885, 0.1759, 0.6885, 0.1759, 0.6885, 0.1759, 0.6885, 0.1759, 0.6885, 0.1594, 0.8859, 0.1594, 0.8859, 0.1594, 0.8859, 0.1594, 0.8859, 0.1594, 0.8859, 0.1594, 0.8859, 0.1594, 0.8859, 0.1594, 0.8859, 0.1594, 0.8859, 0.1594, 0.8859, 0.1594, 0.8859, 0.1594, 0.8859, 0.1594, 0.8859, 0.1594, 0.8859, 0.1594, 0.8859, 0.1594, 0.8859, 0.1594, 0.8859, 0.1594, 0.8859, 0.1594, 0.8859, 0.1594, 0.8859, 0.1594, 0.8859, 0.1594, 0.8859, 0.1594, 0.8859, 0.1594, 0.8859, 0.1594, 0.8859, 0.1594, 0.8859, 0.1594, 0.8859, 0.1594, 0.8859, 0.1594, 0.8859, 0.1594, 0.8859, 0.1594, 0.8859, 0.1594, 0.8859, 0.1594, 0.8859, 0.1594, 0.8859, 0.1594, 0.8859, 0.1594, 0.8859, 0.1594, 0.8859, 0.1594, 0.8859, 0.1594, 0.8859, 0.1594, 0.8859, 0.1594, 0.8859, 0.1594, 0.8859, 0.1594, 0.8859, 0.1594, 0.8859, 0.1594, 0.8859, 0.1594, 0.8859, 0.1594, 0.8859, 0.1594, 0.8859, 0.1759, 0.6885, 0.1759, 0.6885, 0.1759, 0.6885, 0.1759, 0.6885, 0.1759, 0.6885, 0.1759, 0.6885, 0.1759, 0.6885, 0.1759, 0.6885, 0.1759, 0.6885, 0.1759, 0.6885, 0.1759, 0.6885, 0.1759, 0.6885, 0.1759, 0.6885, 0.1759, 0.6885, 0.1759, 0.6885, 0.1759, 0.6885, 0.1759, 0.6885, 0.1759, 0.6885, 0.1759, 0.6885, 0.1759, 0.6885, 0.1759, 0.6885, 0.1759, 0.6885, 0.1759, 0.6885, 0.1759, 0.6885, 0.1759, 0.6885, 0.1759, 0.6885, 0.1759, 0.6885, 0.1759, 0.6885, 0.1759, 0.6885, 0.1759, 0.6885, 0.1759, 0.6885, 0.1759, 0.6885, 0.1759, 0.6885, 0.1759, 0.6885, 0.1759, 0.6885, 0.1759, 0.6885, 0.1759, 0.6885, 0.1759, 0.6885, 0.1759, 0.6885, 0.1759, 0.6885, 0.1759, 0.6885, 0.1759, 0.6885, 0.1759, 0.6885, 0.1759, 0.6885, 0.1759, 0.6885, 0.1759, 0.6885, 0.1759, 0.6885, 0.1759, 0.6885, 0.1759, 0.6885, 0.1759, 0.6885, 0.1759, 0.6885, 0.1759, 0.6885, 0.1098, 0.494, 0.1098, 0.494, 0.1098, 0.494, 0.1098, 0.494, 0.1759, 0.6885, 0.1759, 0.6885, 0.1759, 0.6885, 0.1759, 0.6885, 0.1759, 0.6885, 0.1759, 0.6885, 0.1759, 0.6885, 0.1759, 0.6885, 0.1759, 0.6885, 0.1759, 0.6885, 0.1759, 0.6885, 0.1759, 0.6885, 0.1759, 0.6885, 0.1759, 0.6885, 0.1759, 0.6885, 0.1759, 0.6885, 0.1759, 0.6885, 0.1759, 0.6885, 0.1759, 0.6885, 0.1759, 0.6885, 0.1759, 0.6885, 0.1759, 0.6885, 0.1759, 0.6885, 0.1759, 0.6885, 0.1759, 0.6885, 0.1759, 0.6885, 0.1759, 0.6885, 0.1759, 0.6885, 0.1759, 0.6885, 0.1759, 0.6885, 0.1759, 0.6885, 0.1759, 0.6885, 0.1759, 0.6885, 0.1759, 0.6885, 0.1759, 0.6885, 0.1759, 0.6885, 0.1759, 0.6885, 0.1759, 0.6885, 0.1759, 0.6885, 0.1759, 0.6885, 0.1759, 0.6885, 0.1759, 0.6885, 0.1759, 0.6885, 0.1759, 0.6885, 0.1759, 0.6885])
me_cube_001.materials.append(mat_material_001)
me_cube_001.use_remesh_fix_poles = True
me_cube_001.use_remesh_preserve_attributes = False
me_cube_001.use_mirror_vertex_groups = False
me_cube_001.update()
me_cylinder_001 = bpy.data.meshes.new('Cylinder.001')
me_cylinder_001.from_pydata([(0.3612, 0.2177, 0.4641), (0.2099, 0.2177, 0.7215), (0.2099, 0.4335, 0.7215), (0.3612, 0.4335, 0.4641), (0.3612, -1.074, 0.4641), (0.2099, -1.074, 0.7215), (0.2099, -0.8578, 0.7215), (0.3612, -0.8578, 0.4641), (0.3612, -0.7507, 0.4641), (0.2099, -0.7507, 0.7215), (0.2099, -0.535, 0.7215), (0.3612, -0.535, 0.4641), (0.3612, -0.4279, 0.4641), (0.2099, -0.4279, 0.7215), (0.2099, -0.2122, 0.7215), (0.3612, -0.2122, 0.4641), (0.3612, -0.1051, 0.4641), (0.2099, -0.1051, 0.7215), (0.2099, 0.1106, 0.7215), (0.3612, 0.1106, 0.4641)], [], [(1, 0, 3, 2), (5, 4, 7, 6), (9, 8, 11, 10), (13, 12, 15, 14), (17, 16, 19, 18)])
_uv = me_cylinder_001.uv_layers.new(name='UVMap')
_uv.uv.foreach_set('vector', [0.5968, 1.0, 0.7333, 1.0, 0.7333, 1.0, 0.5968, 1.0, 0.5968, 1.0, 0.7333, 1.0, 0.7333, 1.0, 0.5968, 1.0, 0.5968, 1.0, 0.7333, 1.0, 0.7333, 1.0, 0.5968, 1.0, 0.5968, 1.0, 0.7333, 1.0, 0.7333, 1.0, 0.5968, 1.0, 0.5968, 1.0, 0.7333, 1.0, 0.7333, 1.0, 0.5968, 1.0])
me_cylinder_001.materials.append(mat_material_001)
me_cylinder_001.use_remesh_fix_poles = True
me_cylinder_001.use_remesh_preserve_attributes = False
me_cylinder_001.use_mirror_vertex_groups = False
me_cylinder_001.update()

# ---- objects
ob_cylinder = bpy.data.objects.new('Cylinder', me_cylinder)
ob_cube = bpy.data.objects.new('Cube', me_cube_001)
ob_cylinder_001 = bpy.data.objects.new('Cylinder.001', me_cylinder_001)

# ---- transforms, parenting, visibility, modifiers, constraints
ob_cylinder.location = (0.0, 0.5019, 0.0)
ob_cylinder.lineart.crease_threshold = 0.0
_m = ob_cylinder.modifiers.new('Mirror', 'MIRROR')
_m.use_clip = True
ob_cube.location = (0.0, 0.0, 0.0)
ob_cube.lineart.crease_threshold = 0.0
_m = ob_cube.modifiers.new('Mirror', 'MIRROR')
_m.use_clip = True
ob_cylinder_001.location = (0.0, 0.5019, 0.0)
ob_cylinder_001.lineart.crease_threshold = 0.0
_m = ob_cylinder_001.modifiers.new('Mirror', 'MIRROR')
_m.use_clip = True

# ---- collection membership
col_collection.objects.link(ob_cylinder)
col_collection.objects.link(ob_cube)
col_collection.objects.link(ob_cylinder_001)

# ---- scene / render settings (as saved in the file)
scene.frame_start = 1; scene.frame_end = 250; scene.frame_set(1)
scene.render.engine = 'BLENDER_EEVEE_NEXT'
scene.cycles.use_denoising = False
scene.cycles.samples = 128
scene.cycles.sampling_pattern = 'TABULATED_SOBOL'
scene.cycles.use_adaptive_sampling = False
scene.cycles.use_light_tree = False
scene.view_settings.view_transform = 'Filmic'
bpy.context.view_layer.update()

# ---- added for rendering (the .blend has no active camera and no usable light): camera, sun
cam_auto = bpy.data.cameras.new('AutoCamera')
cam_auto.lens = 50.0
cam_auto.sensor_width = 36.0
cam_auto.clip_end = 1000.0
ob_auto_camera = bpy.data.objects.new('AutoCamera', cam_auto)
scene.collection.objects.link(ob_auto_camera)
ob_auto_camera.location = (10.0132, -14.3124, 8.05506)
ob_auto_camera.rotation_euler = (1.09748, -7.21219e-08, 0.694738)
scene.camera = ob_auto_camera
light_auto_sun = bpy.data.lights.new('AutoSun', 'SUN')
light_auto_sun.energy = 3.0
light_auto_sun.angle = 0.0523599
ob_auto_sun = bpy.data.objects.new('AutoSun', light_auto_sun)
scene.collection.objects.link(ob_auto_sun)
ob_auto_sun.rotation_euler = (0.872665, 0.174533, 0.523599)
bpy.context.view_layer.update()
